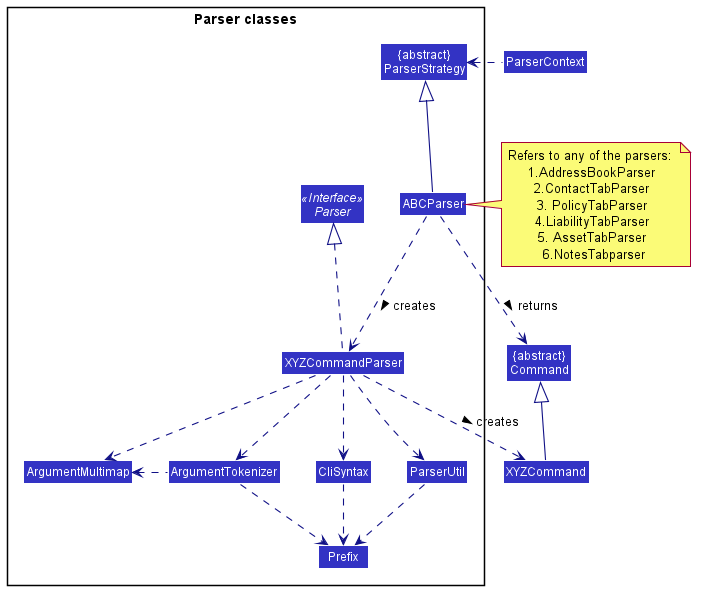

The diagram above was rendered by PlantUML. Its source (embedded in the PNG):
@startuml
!include style.puml
skinparam arrowThickness 1.1
skinparam arrowColor LOGIC_COLOR_T4
skinparam classBackgroundColor LOGIC_COLOR

Class "{abstract}\nCommand" as Command
Class XYZCommand
Class ParserContext

package "Parser classes"{
Class "{abstract}\nParserStrategy" as ParserStrategy
Interface Parser <<Interface>>
Class ABCParser
Class XYZCommandParser
Class CliSyntax
Class ParserUtil
Class ArgumentMultimap
Class ArgumentTokenizer
Class Prefix
}

Class HiddenOutside #FFFFFF
ParserContext .left.> ParserStrategy

ABCParser -up-|> ParserStrategy
ABCParser .down.> XYZCommandParser: creates >
note right of ABCParser: Refers to any of the parsers: \n 1.AddressBookParser \n 2.ContactTabParser \n 3. PolicyTabParser \n 4.LiabilityTabParser \n 5. AssetTabParser \n 6.NotesTabparser

XYZCommandParser ..> XYZCommand : creates >
ABCParser ..> Command : returns >
XYZCommandParser .up.|> Parser
XYZCommandParser ..> ArgumentMultimap
XYZCommandParser ..> ArgumentTokenizer
ArgumentTokenizer .left.> ArgumentMultimap
XYZCommandParser ..> CliSyntax
CliSyntax ..> Prefix
XYZCommandParser ..> ParserUtil
ParserUtil .down.> Prefix
ArgumentTokenizer .down.> Prefix
XYZCommand -up-|> Command
@enduml